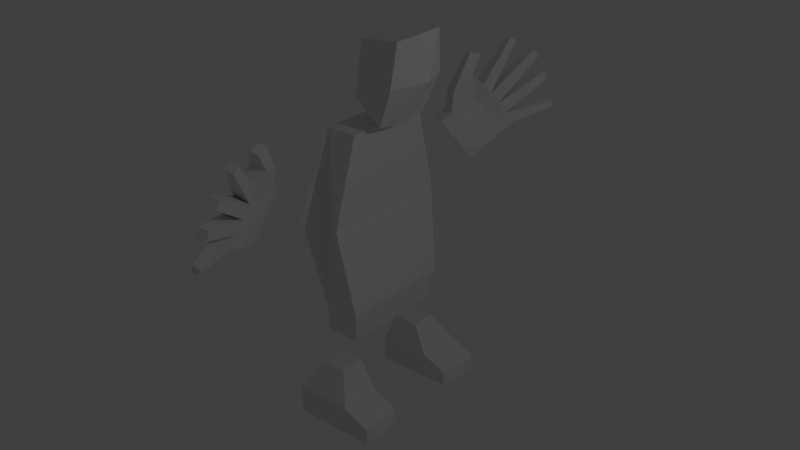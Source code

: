 # Source: Goalkeeper_FRANCE.blend  (saved by Blender 2.74.0; exported with 4.5.12 LTS)
import bpy
from mathutils import Matrix  # noqa: F401  (used for matrix-valued properties, if any)

bpy.ops.wm.read_factory_settings(use_empty=True)
scene = bpy.context.scene
scene.name = 'Scene'

# ---- collections
col_collection_1 = bpy.data.collections.new('Collection 1'); scene.collection.children.link(col_collection_1)

# ---- world
world_world = bpy.data.worlds.new('World'); scene.world = world_world
world_world.color = (0.05088, 0.05088, 0.05088)
world_world.use_sun_shadow = False
world_world.sun_shadow_jitter_overblur = 0.0
world_world.cycles.sampling_method = 'MANUAL'
world_world.cycles.sample_map_resolution = 256

# ---- lights
light_point = bpy.data.lights.new('Point', 'POINT')
light_point.transmission_factor = 0.0
light_point.energy = 100.0
light_point.shadow_buffer_clip_start = 0.5
light_point.shadow_soft_size = 0.1
light_point.shadow_maximum_resolution = 0.006
light_point.use_absolute_resolution = True
light_point.cycles.use_multiple_importance_sampling = False

# ---- meshes
me_cube_004 = bpy.data.meshes.new('Cube.004')
me_cube_004.from_pydata([(0.5804, -1.992, -8.227), (0.7159, -1.619, -6.824), (0.6505, -0.9427, -8.192), (0.7159, -1.005, -6.824), (1.92, -1.992, -7.995), (1.32, -1.619, -6.719), (1.891, -0.9427, -7.977), (1.32, -1.005, -6.719), (0.4644, -1.992, -7.557), (0.7159, -1.312, -6.824), (0.5432, -0.9427, -7.572), (0.5804, -1.312, -8.227), (1.018, -1.005, -6.771), (1.783, -0.9427, -7.357), (1.271, -0.9427, -8.084), (1.32, -1.312, -6.719), (1.804, -1.992, -7.325), (1.92, -1.312, -7.995), (1.018, -1.619, -6.771), (1.25, -1.992, -8.111), (1.25, -1.312, -8.111), (1.134, -1.992, -7.441), (1.804, -1.312, -7.325), (1.163, -0.9427, -7.464), (0.4644, -1.312, -7.557), (2.429, -0.9427, -7.512), (2.492, -0.9427, -7.873), (2.501, -1.992, -7.493), (2.569, -1.992, -7.883), (2.569, -1.312, -7.883), (2.501, -1.312, -7.493), (0.5804, 1.959, -8.227), (0.7159, 1.586, -6.824), (0.6505, 0.9095, -8.192), (0.7159, 0.9723, -6.824), (1.92, 1.959, -7.995), (1.32, 1.586, -6.719), (1.891, 0.9095, -7.977), (1.32, 0.9723, -6.719), (0.4644, 1.959, -7.557), (0.7159, 1.279, -6.824), (0.5432, 0.9095, -7.572), (0.5804, 1.279, -8.227), (1.018, 0.9723, -6.771), (1.783, 0.9095, -7.357), (1.271, 0.9095, -8.084), (1.32, 1.279, -6.719), (1.804, 1.959, -7.325), (1.92, 1.279, -7.995), (1.018, 1.586, -6.771), (1.25, 1.959, -8.111), (1.25, 1.279, -8.111), (1.134, 1.959, -7.441), (1.804, 1.279, -7.325), (1.163, 0.9095, -7.464), (0.4644, 1.279, -7.557), (2.429, 0.9095, -7.512), (2.492, 0.9095, -7.873), (2.501, 1.959, -7.493), (2.569, 1.959, -7.883), (2.569, 1.279, -7.883), (2.501, 1.279, -7.493), (-0.2259, -0.4812, -0.6976), (-0.3085, -0.4123, 0.6201), (-0.2259, 0.4812, -0.6976), (-0.3085, 0.4123, 0.6201), (0.7267, -0.7245, -0.9648), (0.8206, -0.6819, 1.031), (0.7267, 0.7245, -0.9648), (0.8206, 0.6819, 1.031), (0.9262, 0.8193, 0.02719), (0.8418, 0.0, 1.035), (0.9262, -0.8193, 0.02719), (0.8451, 0.0, -0.9915), (1.257, 0.0, 0.1317), (0.456, -1.431, -5.404), (-0.383, -1.078, -1.304), (0.456, 1.415, -5.404), (-0.383, 1.062, -1.304), (1.318, -1.431, -5.254), (0.3568, -1.078, -1.176), (1.318, 1.415, -5.254), (0.3568, 1.062, -1.176), (0.6453, 1.628, -3.248), (0.3568, -0.007925, -1.176), (0.6453, -1.644, -3.248), (1.318, -0.007926, -5.254), (0.6453, -0.007926, -3.248), (-0.3805, -1.644, -3.426), (-0.383, -0.007926, -1.304), (-0.3805, 1.628, -3.426), (0.456, -0.007926, -5.404), (-0.3805, -0.007926, -3.426), (0.5192, -0.007926, -6.171), (0.5192, -1.273, -6.171), (1.295, 1.257, -6.037), (0.5192, 1.257, -6.171), (1.295, -0.007926, -6.037), (1.295, -1.273, -6.037)], [], [(24, 10, 2, 11), (23, 13, 6, 14), (13, 22, 30, 25), (21, 8, 0, 19), (20, 14, 6, 17), (30, 27, 28, 29, 26, 25), (19, 20, 17, 4), (0, 11, 20, 19), (11, 2, 14, 20), (16, 21, 19, 4), (5, 18, 21, 16), (18, 1, 8, 21), (22, 16, 27, 30), (7, 15, 22, 13), (15, 5, 16, 22), (10, 23, 14, 2), (3, 12, 23, 10), (12, 7, 13, 23), (8, 24, 11, 0), (1, 9, 24, 8), (9, 3, 10, 24), (4, 17, 29, 28), (17, 6, 26, 29), (16, 4, 28, 27), (6, 13, 25, 26), (12, 3, 9, 1, 18, 5, 15, 7), (55, 42, 33, 41), (54, 45, 37, 44), (44, 56, 61, 53), (52, 50, 31, 39), (51, 48, 37, 45), (61, 56, 57, 60, 59, 58), (50, 35, 48, 51), (31, 50, 51, 42), (42, 51, 45, 33), (47, 35, 50, 52), (36, 47, 52, 49), (49, 52, 39, 32), (53, 61, 58, 47), (38, 44, 53, 46), (46, 53, 47, 36), (41, 33, 45, 54), (34, 41, 54, 43), (43, 54, 44, 38), (39, 31, 42, 55), (32, 39, 55, 40), (40, 55, 41, 34), (35, 59, 60, 48), (48, 60, 57, 37), (47, 58, 59, 35), (37, 57, 56, 44), (43, 38, 46, 36, 49, 32, 40, 34), (63, 65, 64, 62), (65, 69, 70, 68, 64), (74, 72, 66, 73), (67, 63, 62, 66, 72), (62, 64, 68, 73, 66), (67, 71, 69, 65, 63), (70, 74, 73, 68), (69, 71, 74, 70), (71, 67, 72, 74), (92, 90, 77, 91), (78, 82, 83, 81, 77, 90), (87, 85, 79, 86), (80, 76, 88, 75, 79, 85), (91, 77, 96, 93), (80, 84, 82, 78, 89, 76), (83, 87, 86, 81), (82, 84, 87, 83), (84, 80, 85, 87), (88, 92, 91, 75), (76, 89, 92, 88), (89, 78, 90, 92), (94, 93, 96, 95, 97, 98), (86, 79, 98, 97), (79, 75, 94, 98), (81, 86, 97, 95), (77, 81, 95, 96), (75, 91, 93, 94)])
_uv = me_cube_004.uv_layers.new(name='UVMap')
_uv.uv.foreach_set('vector', [0.9897, 0.641, 0.9956, 0.6411, 0.9956, 0.6513, 0.9897, 0.652, 0.9671, 0.9646, 0.9671, 0.9393, 0.991, 0.9393, 0.991, 0.9646, 0.6346, 0.9733, 0.6336, 0.9954, 0.5933, 0.9954, 0.5973, 0.9733, 0.6821, 0.8242, 0.5719, 0.8262, 0.5699, 0.7642, 0.6802, 0.7621, 0.8169, 0.8123, 0.8417, 0.8141, 0.8417, 0.8586, 0.8169, 0.8604, 0.7625, 0.8526, 0.7631, 0.8866, 0.7453, 0.8869, 0.7448, 0.8529, 0.7466, 0.8344, 0.7631, 0.8341, 0.7713, 0.8123, 0.8169, 0.8123, 0.8169, 0.8604, 0.7713, 0.8604, 0.7713, 0.7643, 0.8169, 0.7643, 0.8169, 0.8123, 0.7713, 0.8123, 0.8169, 0.7643, 0.8417, 0.7696, 0.8417, 0.8141, 0.8169, 0.8123, 0.7923, 0.8221, 0.6821, 0.8242, 0.6802, 0.7621, 0.7904, 0.7601, 0.7339, 0.8893, 0.6842, 0.8902, 0.6821, 0.8242, 0.7923, 0.8221, 0.6842, 0.8902, 0.6344, 0.8911, 0.5719, 0.8262, 0.6821, 0.8242, 0.6807, 0.9226, 0.6807, 0.9707, 0.633, 0.9707, 0.633, 0.9226, 0.8417, 0.8897, 0.8421, 0.868, 0.8934, 0.869, 0.8941, 0.8951, 0.8421, 0.868, 0.8424, 0.8463, 0.8941, 0.8209, 0.8934, 0.869, 0.9671, 0.9899, 0.9671, 0.9646, 0.991, 0.9646, 0.991, 0.9899, 0.9401, 0.9779, 0.9401, 0.9656, 0.9671, 0.9646, 0.9671, 0.9899, 0.9401, 0.9656, 0.9401, 0.9532, 0.9671, 0.9393, 0.9671, 0.9646, 0.9789, 0.641, 0.9897, 0.641, 0.9897, 0.652, 0.9789, 0.652, 0.9849, 0.6285, 0.9897, 0.6285, 0.9897, 0.641, 0.9789, 0.641, 0.9897, 0.6285, 0.9946, 0.6285, 0.9956, 0.6411, 0.9897, 0.641, 0.7713, 0.8604, 0.8169, 0.8604, 0.8169, 0.907, 0.7713, 0.907, 0.8169, 0.8604, 0.8417, 0.8586, 0.8417, 0.9018, 0.8169, 0.907, 0.7923, 0.8221, 0.7904, 0.7601, 0.8972, 0.7581, 0.8983, 0.7942, 0.991, 0.9393, 0.9671, 0.9393, 0.9771, 0.9148, 0.991, 0.9148, 0.7911, 0.907, 0.8109, 0.907, 0.8109, 0.9287, 0.8109, 0.9505, 0.7911, 0.9505, 0.7713, 0.9505, 0.7713, 0.9287, 0.7713, 0.907, 0.9674, 0.6537, 0.9674, 0.6426, 0.9733, 0.6433, 0.9733, 0.6536, 0.9407, 0.7668, 0.9108, 0.7668, 0.9108, 0.7351, 0.9407, 0.7351, 0.7289, 0.9653, 0.7592, 0.9653, 0.7624, 0.9832, 0.7297, 0.9832, 0.7231, 0.6722, 0.7238, 0.6094, 0.8354, 0.6101, 0.8347, 0.673, 0.8169, 0.7162, 0.8169, 0.6681, 0.8417, 0.6699, 0.8417, 0.7144, 0.7808, 0.8684, 0.7814, 0.8869, 0.7649, 0.8866, 0.7631, 0.8681, 0.7636, 0.8341, 0.7814, 0.8344, 0.7713, 0.7162, 0.7713, 0.6681, 0.8169, 0.6681, 0.8169, 0.7162, 0.7713, 0.7643, 0.7713, 0.7162, 0.8169, 0.7162, 0.8169, 0.7643, 0.8169, 0.7643, 0.8169, 0.7162, 0.8417, 0.7144, 0.8417, 0.7589, 0.6114, 0.6715, 0.6121, 0.6086, 0.7238, 0.6094, 0.7231, 0.6722, 0.6719, 0.7387, 0.6114, 0.6715, 0.7231, 0.6722, 0.7223, 0.7391, 0.7223, 0.7391, 0.7231, 0.6722, 0.8347, 0.673, 0.7727, 0.7394, 0.6814, 0.9364, 0.7186, 0.9364, 0.7186, 0.974, 0.6814, 0.974, 0.8816, 0.9192, 0.9225, 0.915, 0.9219, 0.9354, 0.8819, 0.9361, 0.8819, 0.9361, 0.9219, 0.9354, 0.9225, 0.9729, 0.8821, 0.9531, 0.9407, 0.7986, 0.9108, 0.7986, 0.9108, 0.7668, 0.9407, 0.7668, 0.9746, 0.7835, 0.9407, 0.7986, 0.9407, 0.7668, 0.9746, 0.7681, 0.9746, 0.7681, 0.9407, 0.7668, 0.9407, 0.7351, 0.9746, 0.7526, 0.9566, 0.6537, 0.9566, 0.6426, 0.9674, 0.6426, 0.9674, 0.6537, 0.9625, 0.6663, 0.9566, 0.6537, 0.9674, 0.6537, 0.9674, 0.6663, 0.9674, 0.6663, 0.9674, 0.6537, 0.9733, 0.6536, 0.9723, 0.6663, 0.7713, 0.6681, 0.7713, 0.6215, 0.8169, 0.6215, 0.8169, 0.6681, 0.8169, 0.6681, 0.8169, 0.6215, 0.8417, 0.6267, 0.8417, 0.6699, 0.6114, 0.6715, 0.5036, 0.6444, 0.504, 0.6079, 0.6121, 0.6086, 0.9108, 0.7351, 0.9108, 0.7044, 0.9281, 0.7044, 0.9407, 0.7351, 0.914, 0.8209, 0.9338, 0.8209, 0.9338, 0.8426, 0.9338, 0.8643, 0.914, 0.8643, 0.8941, 0.8643, 0.8941, 0.8426, 0.8941, 0.8209, 0.4743, 0.6246, 0.4764, 0.6246, 0.4766, 0.6283, 0.4741, 0.6283, 0.4741, 0.6252, 0.4711, 0.6261, 0.4709, 0.6233, 0.4717, 0.6206, 0.4741, 0.6215, 0.2588, 0.9025, 0.006432, 0.8673, 0.03488, 0.623, 0.2542, 0.621, 0.4678, 0.6206, 0.4709, 0.6215, 0.4709, 0.6252, 0.4684, 0.6261, 0.4677, 0.6234, 0.477, 0.6213, 0.477, 0.6239, 0.4744, 0.6246, 0.4741, 0.6226, 0.4744, 0.6206, 0.4677, 0.6299, 0.4677, 0.628, 0.4677, 0.6261, 0.4708, 0.6268, 0.4708, 0.6291, 0.4956, 0.8707, 0.2588, 0.9025, 0.2542, 0.621, 0.4674, 0.626, 0.4687, 1.001, 0.2594, 0.9986, 0.2588, 0.9025, 0.4956, 0.8707, 0.2594, 0.9986, 0.01453, 0.9958, 0.006432, 0.8673, 0.2588, 0.9025, 0.4711, 0.5358, 0.4754, 0.5358, 0.4748, 0.5402, 0.4711, 0.5402, 0.1114, 0.02554, 0.1065, 0.02535, 0.1078, 0.01678, 0.1065, 0.007909, 0.1122, 0.00813, 0.1145, 0.01704, 0.2459, 0.3846, 0.003046, 0.3846, 0.03462, 0.1802, 0.2459, 0.1802, 0.09853, 0.004892, 0.1034, 0.004702, 0.1065, 0.0132, 0.1042, 0.02211, 0.09853, 0.02233, 0.09978, 0.01346, 0.4711, 0.5402, 0.4748, 0.5402, 0.4744, 0.5418, 0.4711, 0.5418, 0.09853, 0.01657, 0.09853, 0.02105, 0.09853, 0.02554, 0.09366, 0.02554, 0.09366, 0.02105, 0.09366, 0.01657, 0.4887, 0.3846, 0.2459, 0.3846, 0.2459, 0.1802, 0.4571, 0.1802, 0.4048, 0.5901, 0.2459, 0.5901, 0.2459, 0.3846, 0.4887, 0.3846, 0.2459, 0.5901, 0.08698, 0.5901, 0.003046, 0.3846, 0.2459, 0.3846, 0.4669, 0.5358, 0.4711, 0.5358, 0.4711, 0.5402, 0.4674, 0.5402, 0.4684, 0.5313, 0.4711, 0.5313, 0.4711, 0.5358, 0.4669, 0.5358, 0.4711, 0.5313, 0.4739, 0.5313, 0.4754, 0.5358, 0.4711, 0.5358, 0.4669, 0.5364, 0.4669, 0.5391, 0.4669, 0.5418, 0.4649, 0.5418, 0.4649, 0.5391, 0.4649, 0.5364, 0.2459, 0.1802, 0.03462, 0.1802, 0.05812, 0.1044, 0.2459, 0.1044, 0.09853, 0.02233, 0.1042, 0.02211, 0.1049, 0.02534, 0.09984, 0.02554, 0.4571, 0.1802, 0.2459, 0.1802, 0.2459, 0.1044, 0.4336, 0.1044, 0.1122, 0.00813, 0.1065, 0.007909, 0.1078, 0.004702, 0.1129, 0.004901, 0.4674, 0.5402, 0.4711, 0.5402, 0.4711, 0.5418, 0.4679, 0.5418])
me_cube_004.use_remesh_preserve_volume = False
me_cube_004.use_remesh_preserve_attributes = False
me_cube_004.use_mirror_vertex_groups = False
me_cube_004.update()
me_cube_001 = bpy.data.meshes.new('Cube.001')
me_cube_001.from_pydata([(-2.753, 1.746, 7.279), (-3.258, 2.101, 7.474), (-3.913, 1.145, 5.371), (-4.418, 1.501, 5.566), (-1.888, 3.584, 6.174), (-2.393, 3.939, 6.37), (-3.048, 2.983, 4.266), (-3.553, 3.339, 4.462), (-3.005, 1.924, 7.377), (-3.838, 1.801, 6.52), (-4.165, 1.323, 5.469), (-3.333, 1.446, 6.325), (-3.985, 2.42, 5.014), (-3.3, 3.161, 4.364), (-3.48, 2.064, 4.819), (-2.727, 4.16, 5.102), (-2.14, 3.762, 6.272), (-2.222, 3.805, 4.907), (-2.825, 3.02, 6.922), (-2.32, 2.665, 6.727), (-3.506, 2.791, 6.007), (-3.0, 2.435, 5.811), (-2.573, 2.843, 6.824), (-2.475, 3.983, 5.005), (-3.733, 2.242, 4.916), (-3.585, 1.623, 6.423), (-3.132, 2.012, 7.426), (-4.128, 1.651, 6.043), (-4.039, 1.234, 5.42), (-3.043, 1.596, 6.802), (-3.769, 2.879, 4.738), (-3.174, 3.072, 4.315), (-3.697, 1.605, 5.095), (-2.224, 4.421, 5.93), (-2.014, 3.673, 6.223), (-2.758, 3.133, 4.743), (-3.042, 2.561, 7.198), (-2.104, 3.124, 6.451), (-2.879, 1.835, 7.328), (-3.548, 1.951, 6.997), (-4.292, 1.412, 5.518), (-3.623, 1.296, 5.848), (-4.202, 1.96, 5.29), (-3.427, 3.25, 4.413), (-3.264, 2.524, 4.543), (-3.263, 3.489, 4.939), (-2.266, 3.85, 6.321), (-1.719, 4.066, 5.735), (-2.609, 3.48, 6.646), (-2.537, 2.206, 7.003), (-3.694, 2.311, 6.272), (-3.252, 3.224, 5.716), (-3.185, 2.919, 6.472), (-3.752, 2.609, 5.513), (-2.826, 2.924, 5.551), (-3.185, 1.953, 6.075), (-2.744, 2.609, 6.301), (-3.229, 2.242, 5.311), (-2.447, 2.754, 6.776), (-2.699, 2.931, 6.873), (-2.357, 3.302, 6.548), (-2.789, 2.383, 7.101), (-2.348, 3.894, 4.956), (-2.601, 4.071, 5.053), (-3.01, 3.311, 4.841), (-1.972, 4.243, 5.832), (-3.607, 2.153, 4.868), (-3.859, 2.331, 4.965), (-3.949, 1.782, 5.193), (-3.517, 2.701, 4.64), (-3.459, 1.535, 6.374), (-3.712, 1.712, 6.472), (-3.295, 1.774, 6.9), (-3.875, 1.473, 5.946), (-4.002, 1.562, 5.995), (-3.422, 1.862, 6.949), (-3.169, 1.685, 6.851), (-3.643, 2.79, 4.689), (-4.075, 1.871, 5.241), (-3.823, 1.694, 5.144), (-2.098, 4.332, 5.881), (-3.137, 3.4, 4.89), (-2.884, 3.222, 4.792), (-2.915, 2.472, 7.149), (-2.483, 3.391, 6.597), (-2.23, 3.213, 6.499), (-3.443, 1.781, 5.586), (-2.89, 2.1, 6.55), (-2.563, 3.093, 6.039), (-3.524, 3.061, 5.232), (-2.965, 3.376, 6.194), (-3.398, 2.457, 6.747), (-3.951, 2.138, 5.783), (-3.004, 2.695, 5.031), (-2.663, 2.294, 7.052), (-1.845, 4.154, 5.783), (-3.39, 2.613, 4.591), (-3.749, 1.384, 5.897), (-0.7921, 4.854, 7.615), (-0.731, 4.806, 7.591), (-0.8039, 4.613, 7.793), (-0.9143, 4.949, 7.662), (-0.8532, 4.901, 7.638), (-0.9261, 4.708, 7.84), (-0.9754, 4.996, 7.685), (-1.048, 4.803, 7.887), (-0.9871, 4.756, 7.864), (-0.865, 4.66, 7.817), (-1.191, 4.204, 8.592), (-1.326, 3.917, 8.764), (-1.09, 3.751, 8.673), (-1.011, 3.696, 8.642), (-1.247, 3.862, 8.733), (-1.169, 3.807, 8.703), (-0.8764, 3.982, 8.47), (-1.034, 4.093, 8.531), (-1.112, 4.148, 8.561), (-0.9551, 4.038, 8.5), (-1.497, 2.742, 8.981), (-1.342, 3.041, 8.84), (-1.422, 3.096, 8.871), (-1.581, 3.208, 8.932), (-1.502, 3.152, 8.902), (-1.656, 2.854, 9.042), (-1.661, 3.264, 8.963), (-1.815, 2.966, 9.104), (-1.736, 2.91, 9.073), (-1.576, 2.798, 9.012), (-2.333, 1.718, 9.186), (-2.394, 1.758, 9.21), (-2.249, 1.991, 9.189), (-2.21, 1.638, 9.14), (-2.271, 1.678, 9.163), (-2.148, 1.597, 9.116), (-2.004, 1.83, 9.096), (-2.126, 1.911, 9.143), (-2.188, 1.951, 9.166), (-2.065, 1.87, 9.119), (-1.258, 4.73, 6.27), (-1.295, 4.905, 5.815), (-1.359, 4.951, 5.837), (-1.488, 5.043, 5.881), (-1.423, 4.997, 5.859), (-1.386, 4.821, 6.314), (-1.552, 5.089, 5.904), (-1.515, 4.913, 6.358), (-1.451, 4.867, 6.336), (-1.322, 4.775, 6.292), (-1.677, 1.886, -7.673), (-2.211, 2.059, -7.995), (-2.975, 0.7943, -6.102), (-3.51, 0.9672, -6.424), (-1.8, 3.829, -6.425), (-2.335, 4.002, -6.747), (-3.098, 2.737, -4.854), (-3.633, 2.91, -5.176), (-1.944, 1.972, -7.834), (-2.861, 1.513, -7.209), (-3.242, 0.8808, -6.263), (-2.326, 1.34, -6.888), (-3.571, 1.939, -5.8), (-3.366, 2.824, -5.015), (-3.037, 1.766, -5.478), (-3.019, 4.007, -5.608), (-2.067, 3.915, -6.586), (-2.484, 3.834, -5.286), (-2.273, 3.03, -7.371), (-1.738, 2.857, -7.049), (-3.029, 2.519, -6.65), (-2.493, 2.346, -6.327), (-2.006, 2.944, -7.21), (-2.751, 3.92, -5.447), (-3.304, 1.852, -5.639), (-2.593, 1.427, -7.049), (-2.078, 2.016, -7.915), (-3.185, 1.24, -6.817), (-3.109, 0.8375, -6.182), (-2.001, 1.613, -7.28), (-3.602, 2.424, -5.488), (-3.232, 2.78, -4.935), (-3.006, 1.28, -5.79), (-2.456, 4.48, -6.289), (-1.933, 3.872, -6.506), (-2.774, 3.01, -5.247), (-2.242, 2.544, -7.683), (-1.769, 3.343, -6.737), (-1.81, 1.929, -7.754), (-2.536, 1.786, -7.602), (-3.376, 0.924, -6.343), (-2.65, 1.067, -6.495), (-3.541, 1.453, -6.112), (-3.499, 2.867, -5.095), (-3.067, 2.251, -5.166), (-3.308, 3.183, -5.569), (-2.201, 3.958, -6.667), (-1.921, 4.308, -5.967), (-2.304, 3.516, -7.059), (-1.707, 2.372, -7.361), (-2.968, 2.023, -6.943), (-3.02, 2.992, -6.314), (-2.672, 2.781, -7.023), (-3.306, 2.231, -6.229), (-2.568, 2.846, -6.042), (-2.429, 1.849, -6.619), (-2.204, 2.63, -6.742), (-2.753, 2.052, -5.896), (-1.872, 2.901, -7.13), (-2.139, 2.987, -7.291), (-2.036, 3.429, -6.898), (-1.975, 2.458, -7.522), (-2.618, 3.877, -5.366), (-2.885, 3.964, -5.527), (-3.041, 3.096, -5.408), (-2.188, 4.394, -6.128), (-3.17, 1.809, -5.558), (-3.438, 1.895, -5.719), (-3.273, 1.366, -5.951), (-3.335, 2.338, -5.327), (-2.46, 1.383, -6.968), (-2.727, 1.47, -7.129), (-2.269, 1.699, -7.441), (-2.918, 1.154, -6.656), (-3.052, 1.197, -6.736), (-2.402, 1.743, -7.522), (-2.135, 1.656, -7.361), (-3.469, 2.381, -5.407), (-3.407, 1.41, -6.031), (-3.14, 1.323, -5.87), (-2.322, 4.437, -6.209), (-3.175, 3.14, -5.488), (-2.907, 3.053, -5.327), (-2.109, 2.501, -7.603), (-2.17, 3.473, -6.979), (-1.903, 3.386, -6.818), (-2.72, 1.565, -6.206), (-2.099, 2.12, -7.009), (-2.272, 3.128, -6.452), (-3.325, 2.712, -5.909), (-2.698, 3.266, -6.708), (-2.637, 2.294, -7.332), (-3.258, 1.739, -6.53), (-2.774, 2.534, -5.578), (-1.841, 2.415, -7.442), (-2.054, 4.351, -6.048), (-3.201, 2.295, -5.246), (-2.784, 1.11, -6.575), (-0.9055, 5.493, -7.573), (-0.8392, 5.468, -7.535), (-0.7892, 5.275, -7.744), (-1.038, 5.543, -7.651), (-0.9718, 5.518, -7.612), (-0.9219, 5.326, -7.822), (-1.105, 5.569, -7.69), (-1.055, 5.376, -7.9), (-0.9882, 5.351, -7.861), (-0.8555, 5.301, -7.783), (-0.8056, 4.814, -8.606), (-0.7864, 4.512, -8.8), (-0.5366, 4.431, -8.65), (-0.4533, 4.404, -8.6), (-0.7032, 4.485, -8.75), (-0.6199, 4.458, -8.7), (-0.4724, 4.706, -8.405), (-0.639, 4.76, -8.505), (-0.7223, 4.787, -8.556), (-0.5557, 4.733, -8.455), (-0.4788, 3.367, -9.029), (-0.4769, 3.69, -8.86), (-0.5611, 3.717, -8.911), (-0.7295, 3.771, -9.013), (-0.6453, 3.744, -8.962), (-0.6472, 3.421, -9.13), (-0.8137, 3.798, -9.063), (-0.8157, 3.475, -9.232), (-0.7315, 3.448, -9.181), (-0.563, 3.394, -9.08), (-0.8287, 2.135, -9.415), (-0.8927, 2.153, -9.454), (-0.8478, 2.419, -9.403), (-0.7006, 2.098, -9.338), (-0.7646, 2.116, -9.377), (-0.6365, 2.08, -9.299), (-0.5916, 2.346, -9.248), (-0.7197, 2.383, -9.326), (-0.7837, 2.401, -9.364), (-0.6556, 2.365, -9.287), (-1.606, 5.125, -6.384), (-1.81, 5.245, -5.956), (-1.879, 5.268, -5.995), (-2.017, 5.312, -6.072), (-1.948, 5.29, -6.033), (-1.744, 5.169, -6.461), (-2.086, 5.335, -6.11), (-1.882, 5.214, -6.538), (-1.813, 5.192, -6.499), (-1.675, 5.147, -6.422)], [], [(97, 28, 2, 41), (96, 31, 6, 44), (93, 44, 6, 35), (92, 42, 3, 27), (91, 50, 9, 39), (90, 51, 20, 52), (89, 30, 12, 53), (88, 54, 17, 47), (87, 55, 21, 56), (86, 32, 14, 57), (79, 66, 14, 32), (78, 67, 24, 68), (77, 43, 13, 69), (76, 70, 11, 29), (75, 71, 25, 72), (74, 40, 10, 73), (71, 74, 73, 25), (9, 27, 74, 71), (27, 3, 40, 74), (26, 75, 72, 8), (1, 39, 75, 26), (39, 9, 71, 75), (38, 76, 29, 0), (8, 72, 76, 38), (72, 25, 70, 76), (67, 77, 69, 24), (12, 30, 77, 67), (30, 7, 43, 77), (40, 78, 68, 10), (3, 42, 78, 40), (42, 12, 67, 78), (28, 79, 32, 2), (10, 68, 79, 28), (68, 24, 66, 79), (46, 5, 104, 101, 102, 98, 99, 4, 34, 16), (63, 15, 144, 141, 142, 140, 139, 17, 62, 23), (62, 17, 35, 82, 64, 81, 45, 15, 63, 23), (131, 133, 134, 137, 135, 136, 130, 129, 128, 132), (110, 111, 114, 117, 115, 116, 108, 109, 112, 113), (60, 84, 48, 108, 116, 115, 117, 114, 37, 85), (55, 86, 57, 21), (11, 41, 86, 55), (41, 2, 32, 86), (49, 87, 56, 19), (0, 29, 87, 49), (29, 11, 55, 87), (37, 88, 47, 4), (19, 56, 88, 37), (56, 21, 54, 88), (51, 89, 53, 20), (15, 45, 89, 51), (45, 7, 30, 89), (48, 90, 52, 18), (5, 33, 90, 48), (33, 15, 51, 90), (36, 91, 39, 1), (18, 52, 91, 36), (52, 20, 50, 91), (50, 92, 27, 9), (20, 53, 92, 50), (53, 12, 42, 92), (54, 93, 35, 17), (21, 57, 93, 54), (57, 14, 44, 93), (61, 83, 36, 130, 136, 135, 137, 134, 49, 94), (66, 96, 44, 14), (24, 69, 96, 66), (69, 13, 31, 96), (70, 97, 41, 11), (25, 73, 97, 70), (73, 10, 28, 97), (84, 60, 85, 37, 100, 107, 103, 106, 105, 48), (5, 48, 105, 104), (37, 4, 99, 100), (18, 59, 22, 58, 19, 111, 110, 113, 112, 109), (19, 37, 114, 111), (59, 18, 124, 121, 122, 120, 119, 19, 58, 22), (48, 18, 109, 108), (18, 36, 125, 124), (126, 123, 127, 118, 119, 120, 122, 121, 124, 125), (49, 19, 119, 118), (38, 0, 133, 131, 132, 128, 129, 1, 26, 8), (0, 49, 134, 133), (36, 1, 129, 130), (80, 65, 95, 47, 138, 147, 143, 146, 145, 33), (15, 33, 145, 144), (146, 143, 147, 138, 139, 140, 142, 141, 144, 145), (47, 17, 139, 138), (81, 64, 82, 35, 6, 31, 13, 43, 7, 45), (34, 4, 47, 95, 65, 80, 33, 5, 46, 16), (106, 103, 107, 100, 99, 98, 102, 101, 104, 105), (83, 61, 94, 49, 118, 127, 123, 126, 125, 36), (245, 189, 150, 176), (244, 192, 154, 179), (241, 183, 154, 192), (240, 175, 151, 190), (239, 187, 157, 198), (238, 200, 168, 199), (237, 201, 160, 178), (236, 195, 165, 202), (235, 204, 169, 203), (234, 205, 162, 180), (227, 180, 162, 214), (226, 216, 172, 215), (225, 217, 161, 191), (224, 177, 159, 218), (223, 220, 173, 219), (222, 221, 158, 188), (219, 173, 221, 222), (157, 219, 222, 175), (175, 222, 188, 151), (174, 156, 220, 223), (149, 174, 223, 187), (187, 223, 219, 157), (186, 148, 177, 224), (156, 186, 224, 220), (220, 224, 218, 173), (215, 172, 217, 225), (160, 215, 225, 178), (178, 225, 191, 155), (188, 158, 216, 226), (151, 188, 226, 190), (190, 226, 215, 160), (176, 150, 180, 227), (158, 176, 227, 216), (216, 227, 214, 172), (194, 164, 182, 152, 247, 246, 250, 249, 252, 153), (211, 171, 210, 165, 287, 288, 290, 289, 292, 163), (210, 171, 211, 163, 193, 229, 212, 230, 183, 165), (279, 280, 276, 277, 278, 284, 283, 285, 282, 281), (258, 261, 260, 257, 256, 264, 263, 265, 262, 259), (208, 233, 185, 262, 265, 263, 264, 256, 196, 232), (203, 169, 205, 234), (159, 203, 234, 189), (189, 234, 180, 150), (197, 167, 204, 235), (148, 197, 235, 177), (177, 235, 203, 159), (185, 152, 195, 236), (167, 185, 236, 204), (204, 236, 202, 169), (199, 168, 201, 237), (163, 199, 237, 193), (193, 237, 178, 155), (196, 166, 200, 238), (153, 196, 238, 181), (181, 238, 199, 163), (184, 149, 187, 239), (166, 184, 239, 200), (200, 239, 198, 168), (198, 157, 175, 240), (168, 198, 240, 201), (201, 240, 190, 160), (202, 165, 183, 241), (169, 202, 241, 205), (205, 241, 192, 162), (209, 242, 197, 282, 285, 283, 284, 278, 184, 231), (214, 162, 192, 244), (172, 214, 244, 217), (217, 244, 179, 161), (218, 159, 189, 245), (173, 218, 245, 221), (221, 245, 176, 158), (232, 196, 253, 254, 251, 255, 248, 185, 233, 208), (153, 252, 253, 196), (185, 248, 247, 152), (166, 257, 260, 261, 258, 259, 167, 206, 170, 207), (167, 259, 262, 185), (207, 170, 206, 167, 267, 268, 270, 269, 272, 166), (196, 256, 257, 166), (166, 272, 273, 184), (274, 273, 272, 269, 270, 268, 267, 266, 275, 271), (197, 266, 267, 167), (186, 156, 174, 149, 277, 276, 280, 279, 281, 148), (148, 281, 282, 197), (184, 278, 277, 149), (228, 181, 293, 294, 291, 295, 286, 195, 243, 213), (163, 292, 293, 181), (294, 293, 292, 289, 290, 288, 287, 286, 295, 291), (195, 286, 287, 165), (229, 193, 155, 191, 161, 179, 154, 183, 230, 212), (182, 164, 194, 153, 181, 228, 213, 243, 195, 152), (254, 253, 252, 249, 250, 246, 247, 248, 255, 251), (231, 184, 273, 274, 271, 275, 266, 197, 242, 209)])
_uv = me_cube_001.uv_layers.new(name='UVMap')
_uv.uv.foreach_set('vector', [0.8479, 0.3369, 0.8485, 0.3202, 0.8531, 0.3204, 0.8525, 0.3371, 0.7769, 0.4904, 0.7769, 0.4738, 0.7805, 0.4733, 0.7805, 0.4899, 0.6858, 0.2536, 0.6909, 0.2847, 0.6639, 0.2905, 0.6588, 0.2595, 0.7541, 0.5231, 0.766, 0.5249, 0.766, 0.5415, 0.7552, 0.5395, 0.8182, 0.405, 0.8308, 0.4017, 0.8282, 0.4166, 0.8158, 0.42, 0.8199, 0.3737, 0.8322, 0.3702, 0.8323, 0.3863, 0.8191, 0.3894, 0.7539, 0.4899, 0.766, 0.4918, 0.766, 0.5084, 0.7536, 0.5066, 0.6754, 0.1915, 0.6805, 0.2226, 0.623, 0.2351, 0.6141, 0.1812, 0.7297, 0.1798, 0.7348, 0.2109, 0.7077, 0.2167, 0.7025, 0.1857, 0.7399, 0.2419, 0.7451, 0.273, 0.718, 0.2789, 0.7129, 0.2478, 0.7769, 0.5235, 0.7769, 0.5069, 0.7805, 0.5065, 0.7805, 0.5231, 0.7696, 0.5245, 0.7696, 0.5079, 0.7732, 0.5074, 0.7732, 0.524, 0.7696, 0.4913, 0.7696, 0.4747, 0.7732, 0.4743, 0.7732, 0.4908, 0.8468, 0.3703, 0.8473, 0.3536, 0.852, 0.3538, 0.8514, 0.3705, 0.8375, 0.3698, 0.8381, 0.3531, 0.8427, 0.3533, 0.8421, 0.37, 0.8386, 0.3364, 0.8392, 0.3197, 0.8438, 0.3199, 0.8433, 0.3366, 0.8381, 0.3531, 0.8386, 0.3364, 0.8433, 0.3366, 0.8427, 0.3533, 0.8334, 0.3528, 0.834, 0.3362, 0.8386, 0.3364, 0.8381, 0.3531, 0.834, 0.3362, 0.8346, 0.3195, 0.8392, 0.3197, 0.8386, 0.3364, 0.8369, 0.3865, 0.8375, 0.3698, 0.8421, 0.37, 0.8416, 0.3867, 0.8323, 0.3862, 0.8329, 0.3695, 0.8375, 0.3698, 0.8369, 0.3865, 0.8329, 0.3695, 0.8334, 0.3528, 0.8381, 0.3531, 0.8375, 0.3698, 0.8462, 0.387, 0.8468, 0.3703, 0.8514, 0.3705, 0.8508, 0.3872, 0.8416, 0.3867, 0.8421, 0.37, 0.8468, 0.3703, 0.8462, 0.387, 0.8421, 0.37, 0.8427, 0.3533, 0.8473, 0.3536, 0.8468, 0.3703, 0.7696, 0.5079, 0.7696, 0.4913, 0.7732, 0.4908, 0.7732, 0.5074, 0.766, 0.5084, 0.766, 0.4918, 0.7696, 0.4913, 0.7696, 0.5079, 0.766, 0.4918, 0.766, 0.4752, 0.7696, 0.4747, 0.7696, 0.4913, 0.7696, 0.5411, 0.7696, 0.5245, 0.7732, 0.524, 0.7732, 0.5406, 0.766, 0.5415, 0.766, 0.5249, 0.7696, 0.5245, 0.7696, 0.5411, 0.766, 0.5249, 0.766, 0.5084, 0.7696, 0.5079, 0.7696, 0.5245, 0.7769, 0.5401, 0.7769, 0.5235, 0.7805, 0.5231, 0.7805, 0.5396, 0.7732, 0.5406, 0.7732, 0.524, 0.7769, 0.5235, 0.7769, 0.5401, 0.7732, 0.524, 0.7732, 0.5074, 0.7769, 0.5069, 0.7769, 0.5235, 0.8835, 0.4407, 0.8881, 0.4406, 0.8881, 0.5035, 0.8857, 0.5035, 0.8834, 0.5035, 0.8811, 0.5035, 0.8788, 0.5035, 0.8697, 0.4409, 0.8743, 0.4408, 0.8789, 0.4407, 0.7962, 0.4899, 0.8007, 0.4903, 0.7957, 0.5366, 0.7934, 0.5365, 0.7911, 0.5363, 0.7887, 0.5362, 0.7864, 0.5361, 0.7824, 0.4888, 0.787, 0.4892, 0.7916, 0.4895, 0.787, 0.4892, 0.7824, 0.4888, 0.7805, 0.4688, 0.785, 0.4692, 0.7896, 0.4695, 0.7942, 0.4699, 0.7988, 0.4703, 0.8007, 0.4903, 0.7962, 0.4899, 0.7916, 0.4895, 0.8509, 0.4364, 0.8531, 0.4365, 0.8514, 0.4406, 0.8492, 0.4404, 0.8471, 0.4403, 0.8449, 0.4401, 0.8427, 0.44, 0.8443, 0.4359, 0.8465, 0.4361, 0.8487, 0.4362, 0.7435, 0.3928, 0.7416, 0.392, 0.7421, 0.3822, 0.744, 0.383, 0.746, 0.3839, 0.748, 0.3848, 0.75, 0.3856, 0.7495, 0.3954, 0.7475, 0.3945, 0.7455, 0.3937, 0.5672, 0.5448, 0.5727, 0.5448, 0.5782, 0.5448, 0.5741, 0.5668, 0.5706, 0.5668, 0.5672, 0.5668, 0.5638, 0.5668, 0.5604, 0.5668, 0.5563, 0.5448, 0.5618, 0.5448, 0.7348, 0.2109, 0.7399, 0.2419, 0.7129, 0.2478, 0.7077, 0.2167, 0.762, 0.2051, 0.7671, 0.2361, 0.7399, 0.2419, 0.7348, 0.2109, 0.7671, 0.2361, 0.7722, 0.2672, 0.7451, 0.273, 0.7399, 0.2419, 0.7247, 0.1488, 0.7297, 0.1798, 0.7025, 0.1857, 0.6977, 0.1546, 0.7518, 0.143, 0.7569, 0.174, 0.7297, 0.1798, 0.7247, 0.1488, 0.7569, 0.174, 0.762, 0.2051, 0.7348, 0.2109, 0.7297, 0.1798, 0.6706, 0.1605, 0.6754, 0.1915, 0.6141, 0.1812, 0.6435, 0.1663, 0.6977, 0.1546, 0.7025, 0.1857, 0.6754, 0.1915, 0.6706, 0.1605, 0.7025, 0.1857, 0.7077, 0.2167, 0.6805, 0.2226, 0.6754, 0.1915, 0.7426, 0.488, 0.7539, 0.4899, 0.7536, 0.5066, 0.7416, 0.5047, 0.7444, 0.4523, 0.7552, 0.4732, 0.7539, 0.4899, 0.7426, 0.488, 0.7552, 0.4732, 0.766, 0.4752, 0.766, 0.4918, 0.7539, 0.4899, 0.8058, 0.3764, 0.8199, 0.3737, 0.8191, 0.3894, 0.805, 0.3921, 0.8066, 0.3608, 0.8108, 0.342, 0.8199, 0.3737, 0.8058, 0.3764, 0.8108, 0.342, 0.8323, 0.336, 0.8322, 0.3702, 0.8199, 0.3737, 0.8042, 0.4078, 0.8182, 0.405, 0.8158, 0.42, 0.8034, 0.4235, 0.805, 0.3921, 0.8191, 0.3894, 0.8182, 0.405, 0.8042, 0.4078, 0.8191, 0.3894, 0.8323, 0.3863, 0.8308, 0.4017, 0.8182, 0.405, 0.7424, 0.5212, 0.7541, 0.5231, 0.7552, 0.5395, 0.7444, 0.5375, 0.7416, 0.5047, 0.7536, 0.5066, 0.7541, 0.5231, 0.7424, 0.5212, 0.7536, 0.5066, 0.766, 0.5084, 0.766, 0.5249, 0.7541, 0.5231, 0.6805, 0.2226, 0.6858, 0.2536, 0.6588, 0.2595, 0.623, 0.2351, 0.7077, 0.2167, 0.7129, 0.2478, 0.6858, 0.2536, 0.6805, 0.2226, 0.7129, 0.2478, 0.718, 0.2789, 0.6909, 0.2847, 0.6858, 0.2536, 0.7033, 0.5308, 0.7076, 0.5292, 0.7119, 0.5275, 0.7119, 0.5797, 0.7098, 0.5805, 0.7078, 0.5813, 0.7058, 0.5821, 0.7038, 0.5829, 0.6947, 0.534, 0.699, 0.5324, 0.7769, 0.5069, 0.7769, 0.4904, 0.7805, 0.4899, 0.7805, 0.5065, 0.7732, 0.5074, 0.7732, 0.4908, 0.7769, 0.4904, 0.7769, 0.5069, 0.7732, 0.4908, 0.7732, 0.4743, 0.7769, 0.4738, 0.7769, 0.4904, 0.8473, 0.3536, 0.8479, 0.3369, 0.8525, 0.3371, 0.852, 0.3538, 0.8427, 0.3533, 0.8433, 0.3366, 0.8479, 0.3369, 0.8473, 0.3536, 0.8433, 0.3366, 0.8438, 0.3199, 0.8485, 0.3202, 0.8479, 0.3369, 0.867, 0.3848, 0.8624, 0.3848, 0.8577, 0.3849, 0.8531, 0.3849, 0.8623, 0.3198, 0.8646, 0.3197, 0.867, 0.3196, 0.8693, 0.3195, 0.8716, 0.3195, 0.8716, 0.3847, 0.8066, 0.3608, 0.8058, 0.3764, 0.7589, 0.36, 0.7607, 0.3519, 0.6706, 0.1605, 0.6435, 0.1663, 0.591, 0.06261, 0.6032, 0.05551, 0.6759, 0.5346, 0.6712, 0.5346, 0.6666, 0.5346, 0.6619, 0.5346, 0.6573, 0.5346, 0.6615, 0.4611, 0.6644, 0.4611, 0.6673, 0.4611, 0.6702, 0.4611, 0.6731, 0.4611, 0.6977, 0.1546, 0.6706, 0.1605, 0.6401, 0.02767, 0.657, 0.02403, 0.8557, 0.5721, 0.8512, 0.5722, 0.858, 0.5069, 0.8608, 0.5068, 0.8637, 0.5067, 0.8666, 0.5065, 0.8695, 0.5064, 0.8695, 0.5715, 0.8649, 0.5717, 0.8603, 0.5719, 0.8058, 0.3764, 0.805, 0.3921, 0.7495, 0.3954, 0.75, 0.3856, 0.805, 0.3921, 0.8042, 0.4078, 0.7517, 0.4237, 0.7514, 0.4141, 0.7497, 0.4228, 0.7477, 0.4219, 0.7457, 0.4211, 0.7437, 0.4202, 0.7434, 0.4106, 0.7454, 0.4115, 0.7474, 0.4124, 0.7494, 0.4132, 0.7514, 0.4141, 0.7517, 0.4237, 0.7247, 0.1488, 0.6977, 0.1546, 0.6932, 0.02587, 0.7105, 0.02429, 0.8462, 0.387, 0.8508, 0.3872, 0.8531, 0.4365, 0.8509, 0.4364, 0.8487, 0.4362, 0.8465, 0.4361, 0.8443, 0.4359, 0.8323, 0.3862, 0.8369, 0.3865, 0.8416, 0.3867, 0.7518, 0.143, 0.7247, 0.1488, 0.7595, 0.03579, 0.7722, 0.03953, 0.8042, 0.4078, 0.8034, 0.4235, 0.7576, 0.4523, 0.7556, 0.4464, 0.6898, 0.5541, 0.6851, 0.5541, 0.6805, 0.5541, 0.6759, 0.5541, 0.6824, 0.5283, 0.6848, 0.5284, 0.6871, 0.5285, 0.6895, 0.5285, 0.6919, 0.5286, 0.6944, 0.5541, 0.8323, 0.336, 0.8108, 0.342, 0.7905, 0.3335, 0.7982, 0.322, 0.7888, 0.3329, 0.7872, 0.3322, 0.7855, 0.3316, 0.7839, 0.3309, 0.7916, 0.3195, 0.7932, 0.3201, 0.7949, 0.3207, 0.7965, 0.3214, 0.7982, 0.322, 0.7905, 0.3335, 0.6141, 0.1812, 0.623, 0.2351, 0.5726, 0.1624, 0.5856, 0.1402, 0.7942, 0.4699, 0.7896, 0.4695, 0.785, 0.4692, 0.7805, 0.4688, 0.7824, 0.4523, 0.787, 0.4527, 0.7916, 0.4531, 0.7962, 0.4535, 0.8007, 0.4538, 0.7988, 0.4703, 0.7971, 0.3566, 0.7939, 0.3553, 0.7981, 0.3366, 0.8013, 0.3379, 0.8045, 0.3393, 0.8076, 0.3407, 0.8108, 0.342, 0.8066, 0.3608, 0.8034, 0.3594, 0.8003, 0.358, 0.7573, 0.3594, 0.7557, 0.3588, 0.7542, 0.3583, 0.7526, 0.3577, 0.7545, 0.3496, 0.756, 0.3502, 0.7576, 0.3507, 0.7592, 0.3513, 0.7607, 0.3519, 0.7589, 0.36, 0.8651, 0.5064, 0.8604, 0.5064, 0.8558, 0.5064, 0.8512, 0.5064, 0.8516, 0.4406, 0.8545, 0.4406, 0.8574, 0.4406, 0.8604, 0.4406, 0.8633, 0.4406, 0.8697, 0.5064, 0.8464, 0.5419, 0.8512, 0.5419, 0.8512, 0.5587, 0.8464, 0.5587, 0.7276, 0.5107, 0.7323, 0.5108, 0.7323, 0.5272, 0.7276, 0.5271, 0.8537, 0.07027, 0.8321, 0.07509, 0.8359, 0.04656, 0.8563, 0.04093, 0.7219, 0.4352, 0.7384, 0.432, 0.7416, 0.4485, 0.725, 0.4517, 0.7156, 0.4022, 0.7321, 0.3991, 0.7353, 0.4155, 0.7188, 0.4187, 0.6826, 0.4085, 0.6991, 0.4054, 0.7023, 0.4219, 0.6857, 0.425, 0.6889, 0.4415, 0.7054, 0.4383, 0.7085, 0.4548, 0.692, 0.4579, 0.8516, 0.1311, 0.7984, 0.1595, 0.8051, 0.11, 0.8544, 0.1019, 0.8881, 0.117, 0.8706, 0.1245, 0.8731, 0.09509, 0.8922, 0.08858, 0.8947, 0.05919, 0.8744, 0.06489, 0.8767, 0.0353, 0.8971, 0.02967, 0.7276, 0.4778, 0.7323, 0.4779, 0.7323, 0.4943, 0.7276, 0.4942, 0.7182, 0.4776, 0.7229, 0.4777, 0.7229, 0.4942, 0.7182, 0.4941, 0.7182, 0.5105, 0.7229, 0.5106, 0.7229, 0.527, 0.7182, 0.5269, 0.8464, 0.5084, 0.8512, 0.5084, 0.8512, 0.5252, 0.8464, 0.5252, 0.837, 0.5084, 0.8417, 0.5084, 0.8417, 0.5252, 0.837, 0.5252, 0.837, 0.5419, 0.8417, 0.5419, 0.8417, 0.5587, 0.837, 0.5587, 0.837, 0.5252, 0.8417, 0.5252, 0.8417, 0.5419, 0.837, 0.5419, 0.8323, 0.5252, 0.837, 0.5252, 0.837, 0.5419, 0.8323, 0.5419, 0.8323, 0.5419, 0.837, 0.5419, 0.837, 0.5587, 0.8323, 0.5587, 0.837, 0.4916, 0.8417, 0.4916, 0.8417, 0.5084, 0.837, 0.5084, 0.8323, 0.4916, 0.837, 0.4916, 0.837, 0.5084, 0.8323, 0.5084, 0.8323, 0.5084, 0.837, 0.5084, 0.837, 0.5252, 0.8323, 0.5252, 0.8464, 0.4916, 0.8512, 0.4916, 0.8512, 0.5084, 0.8464, 0.5084, 0.8417, 0.4916, 0.8464, 0.4916, 0.8464, 0.5084, 0.8417, 0.5084, 0.8417, 0.5084, 0.8464, 0.5084, 0.8464, 0.5252, 0.8417, 0.5252, 0.7182, 0.4941, 0.7229, 0.4942, 0.7229, 0.5106, 0.7182, 0.5105, 0.7135, 0.494, 0.7182, 0.4941, 0.7182, 0.5105, 0.7135, 0.5104, 0.7135, 0.5104, 0.7182, 0.5105, 0.7182, 0.5269, 0.7135, 0.5268, 0.7182, 0.4612, 0.7229, 0.4613, 0.7229, 0.4777, 0.7182, 0.4776, 0.7135, 0.4611, 0.7182, 0.4612, 0.7182, 0.4776, 0.7135, 0.4775, 0.7135, 0.4775, 0.7182, 0.4776, 0.7182, 0.4941, 0.7135, 0.494, 0.7276, 0.4614, 0.7323, 0.4615, 0.7323, 0.4779, 0.7276, 0.4778, 0.7229, 0.4613, 0.7276, 0.4614, 0.7276, 0.4778, 0.7229, 0.4777, 0.7229, 0.4777, 0.7276, 0.4778, 0.7276, 0.4942, 0.7229, 0.4942, 0.7277, 0.5882, 0.723, 0.5882, 0.7182, 0.5882, 0.7135, 0.5882, 0.7193, 0.5274, 0.7216, 0.5273, 0.724, 0.5273, 0.7263, 0.5273, 0.7287, 0.5272, 0.7324, 0.5882, 0.8149, 0.4968, 0.8102, 0.4968, 0.8055, 0.4968, 0.8008, 0.4968, 0.8052, 0.4523, 0.8076, 0.4524, 0.81, 0.4525, 0.8124, 0.4525, 0.8148, 0.4526, 0.8196, 0.4968, 0.8055, 0.4968, 0.8102, 0.4968, 0.8149, 0.4968, 0.8196, 0.4968, 0.8196, 0.5143, 0.8149, 0.5143, 0.8102, 0.5143, 0.8055, 0.5143, 0.8007, 0.5143, 0.8008, 0.4968, 0.7323, 0.4772, 0.7323, 0.475, 0.7323, 0.4728, 0.7323, 0.4706, 0.739, 0.471, 0.739, 0.4732, 0.739, 0.4754, 0.739, 0.4777, 0.739, 0.4799, 0.7323, 0.4795, 0.8196, 0.4731, 0.8196, 0.4702, 0.8196, 0.4673, 0.8196, 0.4644, 0.83, 0.4645, 0.83, 0.4674, 0.83, 0.4704, 0.83, 0.4733, 0.83, 0.4762, 0.8196, 0.476, 0.6479, 0.534, 0.6432, 0.534, 0.6385, 0.534, 0.642, 0.4611, 0.645, 0.4611, 0.6479, 0.4611, 0.6508, 0.4611, 0.6538, 0.4611, 0.6573, 0.534, 0.6526, 0.534, 0.8922, 0.08858, 0.8731, 0.09509, 0.8744, 0.06489, 0.8947, 0.05919, 0.9098, 0.08109, 0.8922, 0.08858, 0.8947, 0.05919, 0.9137, 0.05256, 0.9137, 0.05256, 0.8947, 0.05919, 0.8971, 0.02967, 0.9175, 0.02403, 0.8818, 0.1438, 0.8614, 0.1494, 0.8706, 0.1245, 0.8881, 0.117, 0.9022, 0.1381, 0.8818, 0.1438, 0.8881, 0.117, 0.906, 0.1096, 0.906, 0.1096, 0.8881, 0.117, 0.8922, 0.08858, 0.9098, 0.08109, 0.841, 0.155, 0.8206, 0.1607, 0.7984, 0.1595, 0.8516, 0.1311, 0.8614, 0.1494, 0.841, 0.155, 0.8516, 0.1311, 0.8706, 0.1245, 0.8706, 0.1245, 0.8516, 0.1311, 0.8544, 0.1019, 0.8731, 0.09509, 0.6857, 0.425, 0.7023, 0.4219, 0.7054, 0.4383, 0.6889, 0.4415, 0.6505, 0.4317, 0.6857, 0.425, 0.6889, 0.4415, 0.6723, 0.4446, 0.6723, 0.4446, 0.6889, 0.4415, 0.692, 0.4579, 0.6755, 0.4611, 0.6794, 0.392, 0.696, 0.3888, 0.6991, 0.4054, 0.6826, 0.4085, 0.6629, 0.3951, 0.6794, 0.392, 0.6826, 0.4085, 0.645, 0.403, 0.645, 0.403, 0.6826, 0.4085, 0.6857, 0.425, 0.6505, 0.4317, 0.7125, 0.3857, 0.729, 0.3826, 0.7321, 0.3991, 0.7156, 0.4022, 0.696, 0.3888, 0.7125, 0.3857, 0.7156, 0.4022, 0.6991, 0.4054, 0.6991, 0.4054, 0.7156, 0.4022, 0.7188, 0.4187, 0.7023, 0.4219, 0.7188, 0.4187, 0.7353, 0.4155, 0.7384, 0.432, 0.7219, 0.4352, 0.7023, 0.4219, 0.7188, 0.4187, 0.7219, 0.4352, 0.7054, 0.4383, 0.7054, 0.4383, 0.7219, 0.4352, 0.725, 0.4517, 0.7085, 0.4548, 0.8544, 0.1019, 0.8051, 0.11, 0.8321, 0.07509, 0.8537, 0.07027, 0.8731, 0.09509, 0.8544, 0.1019, 0.8537, 0.07027, 0.8744, 0.06489, 0.8744, 0.06489, 0.8537, 0.07027, 0.8563, 0.04093, 0.8767, 0.0353, 0.8625, 0.4387, 0.8578, 0.4387, 0.8531, 0.4387, 0.8533, 0.3849, 0.8555, 0.385, 0.8578, 0.385, 0.86, 0.385, 0.8623, 0.3851, 0.8719, 0.4387, 0.8672, 0.4387, 0.7276, 0.4942, 0.7323, 0.4943, 0.7323, 0.5108, 0.7276, 0.5107, 0.7229, 0.4942, 0.7276, 0.4942, 0.7276, 0.5107, 0.7229, 0.5106, 0.7229, 0.5106, 0.7276, 0.5107, 0.7276, 0.5271, 0.7229, 0.527, 0.8464, 0.5252, 0.8512, 0.5252, 0.8512, 0.5419, 0.8464, 0.5419, 0.8417, 0.5252, 0.8464, 0.5252, 0.8464, 0.5419, 0.8417, 0.5419, 0.8417, 0.5419, 0.8464, 0.5419, 0.8464, 0.5587, 0.8417, 0.5587, 0.8742, 0.5698, 0.8695, 0.5698, 0.8729, 0.5064, 0.8752, 0.5065, 0.8776, 0.5065, 0.88, 0.5065, 0.8823, 0.5066, 0.8883, 0.5698, 0.8836, 0.5698, 0.8789, 0.5698, 0.6629, 0.3951, 0.6304, 0.34, 0.6379, 0.3362, 0.6794, 0.392, 0.841, 0.155, 0.7969, 0.2754, 0.7873, 0.2739, 0.8206, 0.1607, 0.6385, 0.4611, 0.6349, 0.5341, 0.632, 0.5341, 0.629, 0.5341, 0.6261, 0.5341, 0.6232, 0.5341, 0.6196, 0.4611, 0.6243, 0.4611, 0.629, 0.4611, 0.6338, 0.4611, 0.8614, 0.1494, 0.8346, 0.2795, 0.8219, 0.283, 0.841, 0.155, 0.69, 0.5283, 0.6853, 0.5283, 0.6806, 0.5283, 0.6759, 0.5283, 0.6782, 0.4611, 0.6811, 0.4611, 0.6841, 0.4611, 0.6871, 0.4611, 0.69, 0.4611, 0.6947, 0.5283, 0.6794, 0.392, 0.6608, 0.3214, 0.6711, 0.3195, 0.696, 0.3888, 0.696, 0.3888, 0.6932, 0.3204, 0.7037, 0.3195, 0.7125, 0.3857, 0.8196, 0.4553, 0.8196, 0.4523, 0.8299, 0.4526, 0.8299, 0.4556, 0.8299, 0.4585, 0.8299, 0.4614, 0.8299, 0.4644, 0.8196, 0.4641, 0.8196, 0.4612, 0.8196, 0.4582, 0.8818, 0.1438, 0.8736, 0.2574, 0.8606, 0.2628, 0.8614, 0.1494, 0.8464, 0.4916, 0.8417, 0.4916, 0.837, 0.4916, 0.8323, 0.4916, 0.8422, 0.4407, 0.8444, 0.4407, 0.8467, 0.4406, 0.8489, 0.4406, 0.8511, 0.4406, 0.8512, 0.4916, 0.9022, 0.1381, 0.9175, 0.2185, 0.9082, 0.2269, 0.8818, 0.1438, 0.7125, 0.3857, 0.7338, 0.3255, 0.7416, 0.3275, 0.729, 0.3826, 0.8055, 0.556, 0.8007, 0.556, 0.8052, 0.5313, 0.8076, 0.5313, 0.81, 0.5312, 0.8124, 0.5311, 0.8148, 0.5311, 0.8196, 0.556, 0.8149, 0.556, 0.8102, 0.556, 0.6505, 0.4317, 0.6196, 0.3933, 0.6275, 0.3815, 0.645, 0.403, 0.822, 0.4875, 0.8196, 0.4873, 0.8196, 0.4762, 0.822, 0.4764, 0.8243, 0.4766, 0.8267, 0.4768, 0.8291, 0.477, 0.8291, 0.4881, 0.8267, 0.4879, 0.8243, 0.4877, 0.7984, 0.1595, 0.7823, 0.2091, 0.7722, 0.195, 0.8051, 0.11, 0.8149, 0.5143, 0.8196, 0.5143, 0.8196, 0.5311, 0.8149, 0.5311, 0.8102, 0.5311, 0.8055, 0.5311, 0.8008, 0.5311, 0.8007, 0.5143, 0.8055, 0.5143, 0.8102, 0.5143, 0.6525, 0.5536, 0.6478, 0.5535, 0.6431, 0.5535, 0.6385, 0.5534, 0.6385, 0.534, 0.6431, 0.534, 0.6478, 0.5341, 0.6525, 0.5341, 0.6572, 0.5342, 0.6572, 0.5537, 0.7323, 0.4636, 0.7323, 0.4613, 0.7406, 0.4611, 0.7406, 0.4634, 0.7406, 0.4657, 0.7406, 0.4681, 0.7406, 0.4704, 0.7323, 0.4706, 0.7323, 0.4682, 0.7323, 0.4659, 0.6994, 0.5275, 0.6947, 0.5275, 0.6994, 0.4611, 0.7023, 0.4611, 0.7053, 0.4611, 0.7082, 0.4611, 0.7112, 0.4611, 0.7135, 0.5275, 0.7088, 0.5275, 0.7041, 0.5275])
me_cube_001.use_remesh_preserve_volume = False
me_cube_001.use_remesh_preserve_attributes = False
me_cube_001.use_mirror_vertex_groups = False
me_cube_001.update()

# ---- objects
ob_point = bpy.data.objects.new('Point', light_point)
ob_goalkeeperbody = bpy.data.objects.new('GoalkeeperBody', me_cube_004)
ob_goalkeeperhands = bpy.data.objects.new('GoalkeeperHands', me_cube_001)

# ---- transforms, parenting, visibility, modifiers, constraints
ob_point.location = (6.736, -2.323, 6.938)
ob_point.lineart.crease_threshold = 0.0
ob_goalkeeperbody.location = (0.05113, -2.115, 3.715)
ob_goalkeeperbody.rotation_euler = (0.0, 0.1715, 0.0)
ob_goalkeeperbody.scale = (0.4781, 0.4781, 0.4781)
ob_goalkeeperbody.lineart.crease_threshold = 0.0
ob_goalkeeperhands.location = (0.7681, -2.091, 2.091)
ob_goalkeeperhands.rotation_euler = (1.563, -0.2787, -0.00734)
ob_goalkeeperhands.scale = (0.2835, 0.2835, 0.2835)
ob_goalkeeperhands.lineart.crease_threshold = 0.0

# ---- collection membership
col_collection_1.objects.link(ob_point)
col_collection_1.objects.link(ob_goalkeeperbody)
col_collection_1.objects.link(ob_goalkeeperhands)

# ---- scene / render settings (as saved in the file)
scene.frame_start = 1; scene.frame_end = 250; scene.frame_set(1)
scene.render.engine = 'BLENDER_EEVEE_NEXT'
scene.render.resolution_percentage = 50
scene.render.dither_intensity = 0.0
scene.cycles.use_denoising = False
scene.cycles.samples = 10
scene.cycles.sampling_pattern = 'TABULATED_SOBOL'
scene.cycles.light_sampling_threshold = 0.0
scene.cycles.use_adaptive_sampling = False
scene.cycles.use_light_tree = False
scene.cycles.blur_glossy = 0.0
scene.cycles.pixel_filter_type = 'GAUSSIAN'
scene.cycles.sample_clamp_indirect = 0.0
scene.view_settings.view_transform = 'Standard'
bpy.context.view_layer.update()

# ---- added for rendering (the .blend has no active camera): camera
cam_auto = bpy.data.cameras.new('AutoCamera')
cam_auto.lens = 50.0
cam_auto.sensor_width = 36.0
cam_auto.clip_end = 1000.0
ob_auto_camera = bpy.data.objects.new('AutoCamera', cam_auto)
scene.collection.objects.link(ob_auto_camera)
ob_auto_camera.location = (7.05153, -10.2345, 7.39293)
ob_auto_camera.rotation_euler = (1.09748, -7.21219e-08, 0.694738)
scene.camera = ob_auto_camera
bpy.context.view_layer.update()
